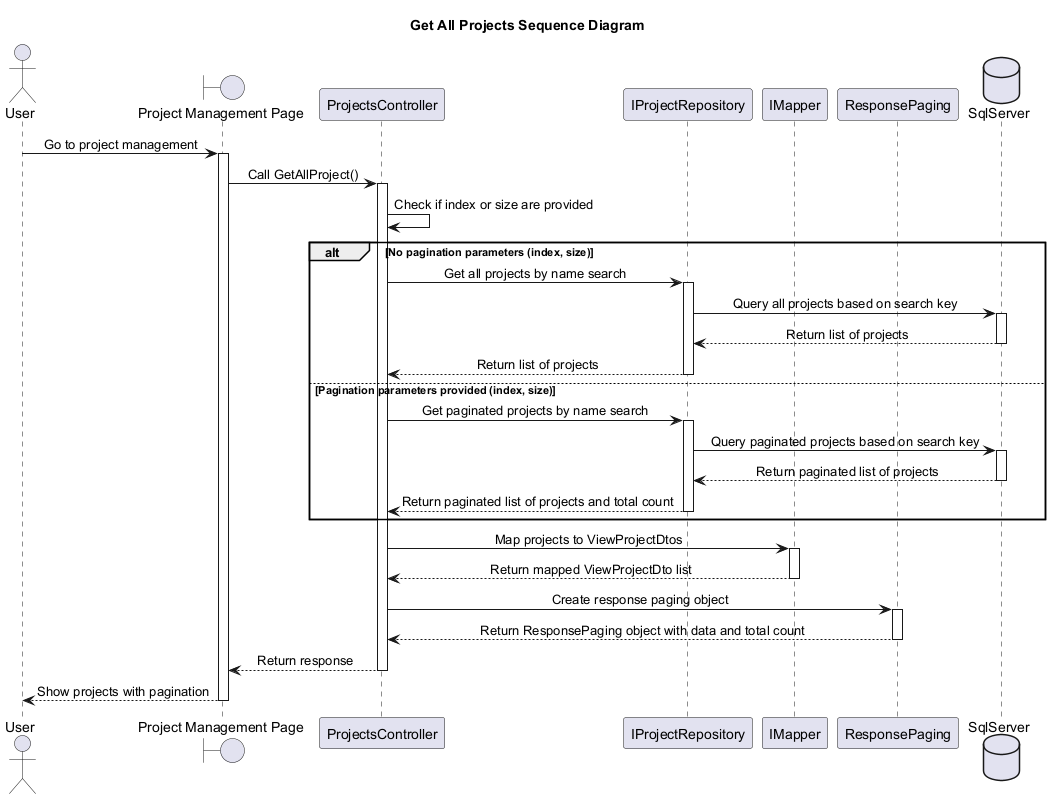

The diagram above was rendered by PlantUML. Its source (embedded in the PNG):
@startuml
skinparam classAttributeIconSize 0
skinparam SequenceMessageAlignment center
Title Get All Projects Sequence Diagram

actor "User" as U
boundary "Project Management Page" as PPage
participant "ProjectsController" as ProjectsController
participant "IProjectRepository" as IProjectRepo
participant "IMapper" as Mapper
participant "ResponsePaging" as ResponsePaging
database "SqlServer" as DbContext


U -> PPage : Go to project management
activate PPage

PPage -> ProjectsController : Call GetAllProject()
activate ProjectsController


    ProjectsController -> ProjectsController : Check if index or size are provided
    alt No pagination parameters (index, size)
        ProjectsController -> IProjectRepo : Get all projects by name search
        activate IProjectRepo
        IProjectRepo -> DbContext : Query all projects based on search key
        activate DbContext
        DbContext --> IProjectRepo : Return list of projects
        deactivate DbContext
        IProjectRepo --> ProjectsController : Return list of projects
        deactivate IProjectRepo
    else Pagination parameters provided (index, size)
        ProjectsController -> IProjectRepo : Get paginated projects by name search
        activate IProjectRepo
        IProjectRepo -> DbContext : Query paginated projects based on search key
        activate DbContext
        DbContext --> IProjectRepo : Return paginated list of projects
        deactivate DbContext
        IProjectRepo --> ProjectsController : Return paginated list of projects and total count
        deactivate IProjectRepo
    end

    ProjectsController -> Mapper : Map projects to ViewProjectDtos
    activate Mapper
    Mapper --> ProjectsController : Return mapped ViewProjectDto list
    deactivate Mapper

    ProjectsController -> ResponsePaging : Create response paging object
    activate ResponsePaging
    ResponsePaging --> ProjectsController : Return ResponsePaging object with data and total count
    deactivate ResponsePaging
    ProjectsController --> PPage : Return response
    deactivate ProjectsController
    PPage --> U : Show projects with pagination
    deactivate PPage



@enduml